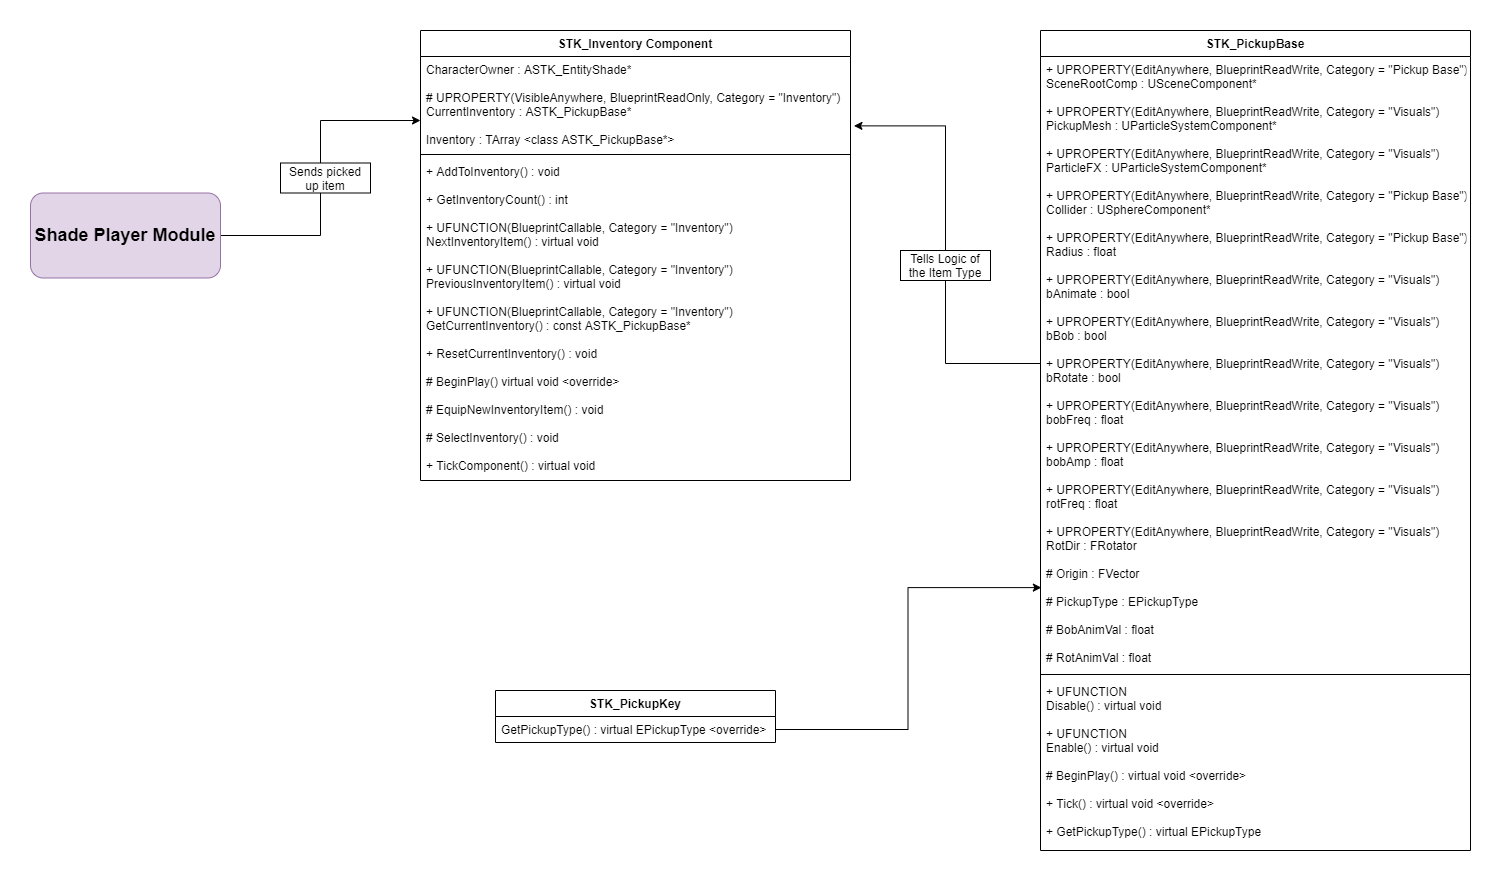

The diagram above was exported from draw.io. Its source (the exported page's mxGraphModel, read from the mxfile embedded in the PNG):
<mxGraphModel dx="1422" dy="737" grid="1" gridSize="10" guides="1" tooltips="1" connect="1" arrows="1" fold="1" page="1" pageScale="1" pageWidth="850" pageHeight="1100" math="0" shadow="0">
  <root>
    <mxCell id="0" />
    <mxCell id="1" parent="0" />
    <mxCell id="5_Iq3wBi-TJQAX5Oi90J-1" value="STK_Inventory Component" style="swimlane;fontStyle=1;align=center;verticalAlign=top;childLayout=stackLayout;horizontal=1;startSize=26;horizontalStack=0;resizeParent=1;resizeParentMax=0;resizeLast=0;collapsible=1;marginBottom=0;" parent="1" vertex="1">
      <mxGeometry x="530" y="180" width="430" height="450" as="geometry" />
    </mxCell>
    <mxCell id="5_Iq3wBi-TJQAX5Oi90J-2" value="CharacterOwner : ASTK_EntityShade*&#10;&#10;# UPROPERTY(VisibleAnywhere, BlueprintReadOnly, Category = &quot;Inventory&quot;)&#10;CurrentInventory : ASTK_PickupBase*&#10;&#10;Inventory : TArray &lt;class ASTK_PickupBase*&gt;" style="text;strokeColor=none;fillColor=none;align=left;verticalAlign=top;spacingLeft=4;spacingRight=4;overflow=hidden;rotatable=0;points=[[0,0.5],[1,0.5]];portConstraint=eastwest;" parent="5_Iq3wBi-TJQAX5Oi90J-1" vertex="1">
      <mxGeometry y="26" width="430" height="94" as="geometry" />
    </mxCell>
    <mxCell id="5_Iq3wBi-TJQAX5Oi90J-3" value="" style="line;strokeWidth=1;fillColor=none;align=left;verticalAlign=middle;spacingTop=-1;spacingLeft=3;spacingRight=3;rotatable=0;labelPosition=right;points=[];portConstraint=eastwest;" parent="5_Iq3wBi-TJQAX5Oi90J-1" vertex="1">
      <mxGeometry y="120" width="430" height="8" as="geometry" />
    </mxCell>
    <mxCell id="5_Iq3wBi-TJQAX5Oi90J-4" value="+ AddToInventory() : void&#10;&#10;+ GetInventoryCount() : int&#10;&#10;+ UFUNCTION(BlueprintCallable, Category = &quot;Inventory&quot;)&#10;NextInventoryItem() : virtual void&#10;&#10;+ UFUNCTION(BlueprintCallable, Category = &quot;Inventory&quot;)&#10;PreviousInventoryItem() : virtual void&#10;&#10;+ UFUNCTION(BlueprintCallable, Category = &quot;Inventory&quot;)&#10;GetCurrentInventory() : const ASTK_PickupBase*&#10;&#10;+ ResetCurrentInventory() : void&#10;&#10;# BeginPlay() virtual void &lt;override&gt;&#10;&#10;# EquipNewInventoryItem() : void&#10;&#10;# SelectInventory() : void&#10;&#10;+ TickComponent() : virtual void &#10;&#10;&#10;&#10;&#10;&#10;" style="text;strokeColor=none;fillColor=none;align=left;verticalAlign=top;spacingLeft=4;spacingRight=4;overflow=hidden;rotatable=0;points=[[0,0.5],[1,0.5]];portConstraint=eastwest;" parent="5_Iq3wBi-TJQAX5Oi90J-1" vertex="1">
      <mxGeometry y="128" width="430" height="322" as="geometry" />
    </mxCell>
    <mxCell id="EntVKcAL5jZgcH73j4-I-1" style="edgeStyle=orthogonalEdgeStyle;rounded=0;orthogonalLoop=1;jettySize=auto;html=1;entryX=0;entryY=0.681;entryDx=0;entryDy=0;entryPerimeter=0;exitX=1;exitY=0.5;exitDx=0;exitDy=0;" parent="1" source="EntVKcAL5jZgcH73j4-I-38" target="5_Iq3wBi-TJQAX5Oi90J-2" edge="1">
      <mxGeometry relative="1" as="geometry">
        <mxPoint x="490" y="463.0000000000002" as="sourcePoint" />
      </mxGeometry>
    </mxCell>
    <mxCell id="EntVKcAL5jZgcH73j4-I-6" value="&lt;span&gt;Sends picked up item&lt;/span&gt;" style="rounded=0;whiteSpace=wrap;html=1;" parent="1" vertex="1">
      <mxGeometry x="390" y="312.5" width="90" height="30" as="geometry" />
    </mxCell>
    <mxCell id="EntVKcAL5jZgcH73j4-I-17" value="STK_PickupBase" style="swimlane;fontStyle=1;align=center;verticalAlign=top;childLayout=stackLayout;horizontal=1;startSize=26;horizontalStack=0;resizeParent=1;resizeParentMax=0;resizeLast=0;collapsible=1;marginBottom=0;" parent="1" vertex="1">
      <mxGeometry x="1150" y="180" width="430" height="820" as="geometry" />
    </mxCell>
    <mxCell id="EntVKcAL5jZgcH73j4-I-18" value="+ UPROPERTY(EditAnywhere, BlueprintReadWrite, Category = &quot;Pickup Base&quot;)&#10;SceneRootComp : USceneComponent*&#10;&#10;+ UPROPERTY(EditAnywhere, BlueprintReadWrite, Category = &quot;Visuals&quot;)&#10;PickupMesh : UParticleSystemComponent*&#10;&#10;+ UPROPERTY(EditAnywhere, BlueprintReadWrite, Category = &quot;Visuals&quot;)&#10;ParticleFX : UParticleSystemComponent*&#10;&#10;+ UPROPERTY(EditAnywhere, BlueprintReadWrite, Category = &quot;Pickup Base&quot;)&#10;Collider : USphereComponent*&#10;&#10;+ UPROPERTY(EditAnywhere, BlueprintReadWrite, Category = &quot;Pickup Base&quot;)&#10;Radius : float&#10;&#10;+ UPROPERTY(EditAnywhere, BlueprintReadWrite, Category = &quot;Visuals&quot;)&#10;bAnimate : bool&#10;&#10;+ UPROPERTY(EditAnywhere, BlueprintReadWrite, Category = &quot;Visuals&quot;)&#10;bBob : bool&#10;&#10;+ UPROPERTY(EditAnywhere, BlueprintReadWrite, Category = &quot;Visuals&quot;)&#10;bRotate : bool&#10;&#10;+ UPROPERTY(EditAnywhere, BlueprintReadWrite, Category = &quot;Visuals&quot;)&#10;bobFreq : float&#10;&#10;+ UPROPERTY(EditAnywhere, BlueprintReadWrite, Category = &quot;Visuals&quot;)&#10;bobAmp : float&#10;&#10;+ UPROPERTY(EditAnywhere, BlueprintReadWrite, Category = &quot;Visuals&quot;)&#10;rotFreq : float&#10;&#10;+ UPROPERTY(EditAnywhere, BlueprintReadWrite, Category = &quot;Visuals&quot;)&#10;RotDir : FRotator&#10;&#10;# Origin : FVector&#10;&#10;# PickupType : EPickupType&#10;&#10;# BobAnimVal : float&#10;&#10;# RotAnimVal : float" style="text;strokeColor=none;fillColor=none;align=left;verticalAlign=top;spacingLeft=4;spacingRight=4;overflow=hidden;rotatable=0;points=[[0,0.5],[1,0.5]];portConstraint=eastwest;" parent="EntVKcAL5jZgcH73j4-I-17" vertex="1">
      <mxGeometry y="26" width="430" height="614" as="geometry" />
    </mxCell>
    <mxCell id="EntVKcAL5jZgcH73j4-I-19" value="" style="line;strokeWidth=1;fillColor=none;align=left;verticalAlign=middle;spacingTop=-1;spacingLeft=3;spacingRight=3;rotatable=0;labelPosition=right;points=[];portConstraint=eastwest;" parent="EntVKcAL5jZgcH73j4-I-17" vertex="1">
      <mxGeometry y="640" width="430" height="8" as="geometry" />
    </mxCell>
    <mxCell id="EntVKcAL5jZgcH73j4-I-20" value="+ UFUNCTION&#10;Disable() : virtual void&#10;&#10;+ UFUNCTION&#10;Enable() : virtual void&#10;&#10;# BeginPlay() : virtual void &lt;override&gt;&#10;&#10;+ Tick() : virtual void &lt;override&gt;&#10;&#10;+ GetPickupType() : virtual EPickupType" style="text;strokeColor=none;fillColor=none;align=left;verticalAlign=top;spacingLeft=4;spacingRight=4;overflow=hidden;rotatable=0;points=[[0,0.5],[1,0.5]];portConstraint=eastwest;" parent="EntVKcAL5jZgcH73j4-I-17" vertex="1">
      <mxGeometry y="648" width="430" height="172" as="geometry" />
    </mxCell>
    <mxCell id="EntVKcAL5jZgcH73j4-I-26" value="STK_PickupKey" style="swimlane;fontStyle=1;childLayout=stackLayout;horizontal=1;startSize=26;fillColor=none;horizontalStack=0;resizeParent=1;resizeParentMax=0;resizeLast=0;collapsible=1;marginBottom=0;" parent="1" vertex="1">
      <mxGeometry x="605" y="840" width="280" height="52" as="geometry" />
    </mxCell>
    <mxCell id="EntVKcAL5jZgcH73j4-I-27" value="GetPickupType() : virtual EPickupType &lt;override&gt;" style="text;strokeColor=none;fillColor=none;align=left;verticalAlign=top;spacingLeft=4;spacingRight=4;overflow=hidden;rotatable=0;points=[[0,0.5],[1,0.5]];portConstraint=eastwest;" parent="EntVKcAL5jZgcH73j4-I-26" vertex="1">
      <mxGeometry y="26" width="280" height="26" as="geometry" />
    </mxCell>
    <mxCell id="EntVKcAL5jZgcH73j4-I-30" style="edgeStyle=orthogonalEdgeStyle;rounded=0;orthogonalLoop=1;jettySize=auto;html=1;entryX=0.002;entryY=0.865;entryDx=0;entryDy=0;entryPerimeter=0;" parent="1" source="EntVKcAL5jZgcH73j4-I-27" target="EntVKcAL5jZgcH73j4-I-18" edge="1">
      <mxGeometry relative="1" as="geometry" />
    </mxCell>
    <mxCell id="EntVKcAL5jZgcH73j4-I-31" style="edgeStyle=orthogonalEdgeStyle;rounded=0;orthogonalLoop=1;jettySize=auto;html=1;entryX=1.008;entryY=0.738;entryDx=0;entryDy=0;entryPerimeter=0;" parent="1" source="EntVKcAL5jZgcH73j4-I-18" target="5_Iq3wBi-TJQAX5Oi90J-2" edge="1">
      <mxGeometry relative="1" as="geometry" />
    </mxCell>
    <mxCell id="EntVKcAL5jZgcH73j4-I-34" value="Tells Logic of the Item Type" style="rounded=0;whiteSpace=wrap;html=1;" parent="1" vertex="1">
      <mxGeometry x="1010" y="400" width="90" height="30" as="geometry" />
    </mxCell>
    <mxCell id="EntVKcAL5jZgcH73j4-I-38" value="&lt;b&gt;&lt;font style=&quot;font-size: 18px&quot;&gt;Shade Player Module&lt;/font&gt;&lt;/b&gt;" style="rounded=1;whiteSpace=wrap;html=1;fillColor=#e1d5e7;strokeColor=#9673a6;" parent="1" vertex="1">
      <mxGeometry x="140" y="342.5" width="190" height="85" as="geometry" />
    </mxCell>
  </root>
</mxGraphModel>